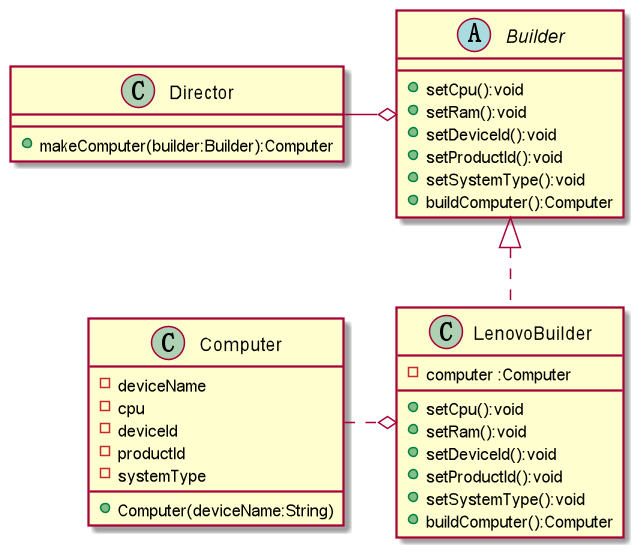

The diagram above was rendered by PlantUML. Its source (embedded in the PNG):
@startuml
abstract class Builder{
    + setCpu():void
    + setRam():void
    + setDeviceId():void
    + setProductId():void
    + setSystemType():void
    + buildComputer():Computer
}

class LenovoBuilder{
    - computer :Computer
    + setCpu():void
    + setRam():void
    + setDeviceId():void
    + setProductId():void
    + setSystemType():void
    + buildComputer():Computer
}

class Computer{
    - deviceName
    - cpu
    - deviceId
    - productId
    - systemType
    + Computer(deviceName:String)
}

class Director{
    + makeComputer(builder:Builder):Computer
}

LenovoBuilder o.left. Computer
Director -right-o Builder
LenovoBuilder .up.|> Builder
@enduml